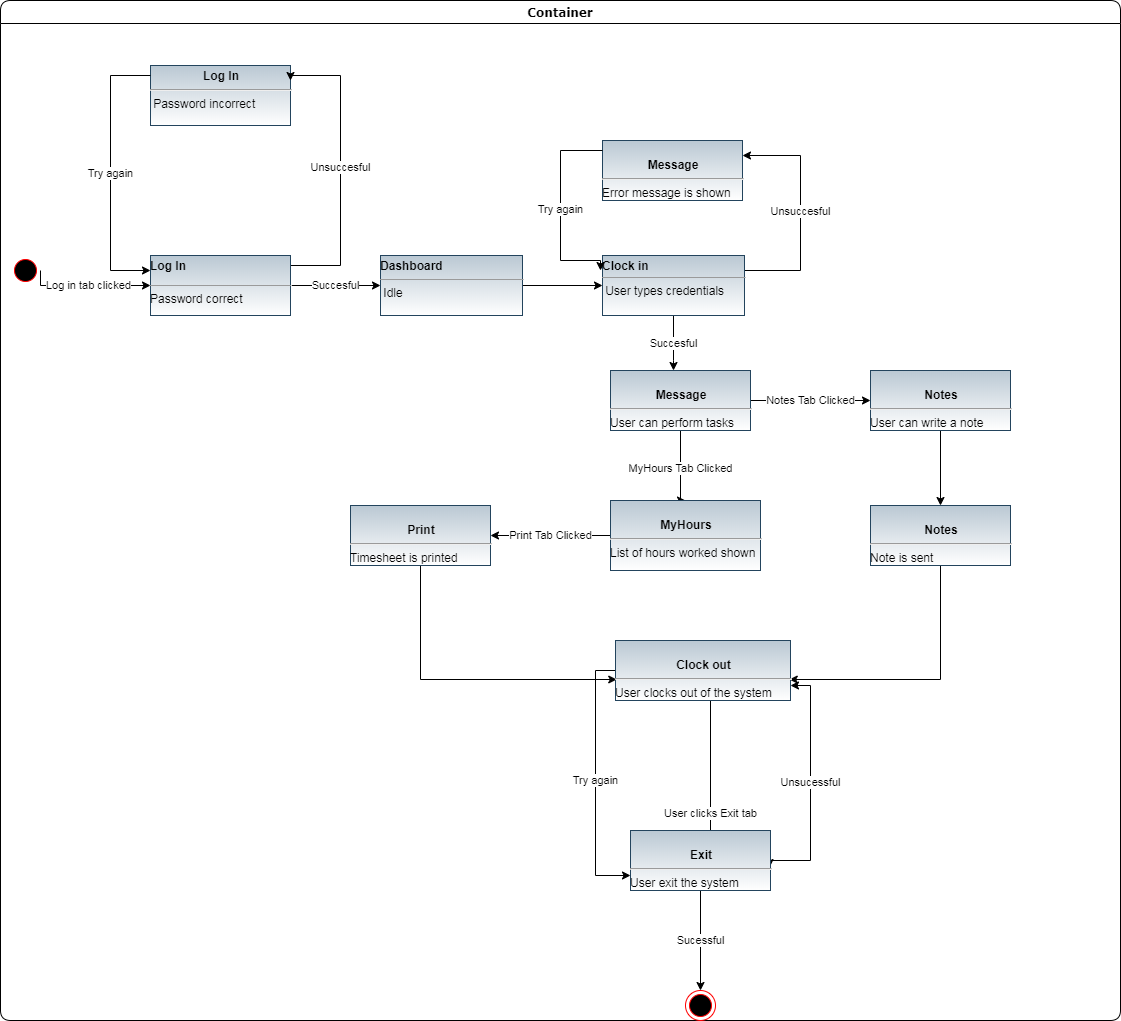

The diagram above was exported from draw.io. Its source (the exported page's mxGraphModel, read from the mxfile embedded in the PNG):
<mxGraphModel dx="1102" dy="1425" grid="1" gridSize="10" guides="1" tooltips="1" connect="1" arrows="1" fold="1" page="1" pageScale="1" pageWidth="1100" pageHeight="850" background="#ffffff" math="0" shadow="0">
  <root>
    <mxCell id="0" />
    <mxCell id="1" parent="0" />
    <mxCell id="2a3bc250acf0617d-7" value="Container" style="swimlane;whiteSpace=wrap;html=1;rounded=1;shadow=0;comic=0;labelBackgroundColor=none;strokeWidth=1;fontFamily=Verdana;fontSize=12;align=center;" parent="1" vertex="1">
      <mxGeometry x="60" y="-330" width="1120" height="1020" as="geometry" />
    </mxCell>
    <mxCell id="24f968d109e7d6b4-3" value="" style="ellipse;html=1;shape=endState;fillColor=#000000;strokeColor=#ff0000;rounded=1;shadow=0;comic=0;labelBackgroundColor=none;fontFamily=Verdana;fontSize=12;fontColor=#000000;align=center;" parent="2a3bc250acf0617d-7" vertex="1">
      <mxGeometry x="685" y="990" width="30" height="30" as="geometry" />
    </mxCell>
    <mxCell id="oEXR2UZ00CQCZZZ6__Bw-10" value="Log in tab clicked" style="edgeStyle=orthogonalEdgeStyle;rounded=0;orthogonalLoop=1;jettySize=auto;html=1;exitX=0.5;exitY=0;exitDx=0;exitDy=0;" edge="1" parent="2a3bc250acf0617d-7" source="2a3bc250acf0617d-3" target="oEXR2UZ00CQCZZZ6__Bw-2">
      <mxGeometry relative="1" as="geometry">
        <Array as="points">
          <mxPoint x="40" y="285" />
        </Array>
      </mxGeometry>
    </mxCell>
    <mxCell id="2a3bc250acf0617d-3" value="" style="ellipse;html=1;shape=startState;fillColor=#000000;strokeColor=#ff0000;rounded=1;shadow=0;comic=0;labelBackgroundColor=none;fontFamily=Verdana;fontSize=12;fontColor=#000000;align=center;direction=south;" parent="2a3bc250acf0617d-7" vertex="1">
      <mxGeometry x="10" y="255" width="30" height="30" as="geometry" />
    </mxCell>
    <mxCell id="oEXR2UZ00CQCZZZ6__Bw-24" value="MyHours Tab Clicked" style="edgeStyle=orthogonalEdgeStyle;rounded=0;orthogonalLoop=1;jettySize=auto;html=1;entryX=0.5;entryY=0;entryDx=0;entryDy=0;" edge="1" parent="2a3bc250acf0617d-7" source="oEXR2UZ00CQCZZZ6__Bw-9" target="oEXR2UZ00CQCZZZ6__Bw-7">
      <mxGeometry relative="1" as="geometry">
        <Array as="points">
          <mxPoint x="680" y="500" />
        </Array>
      </mxGeometry>
    </mxCell>
    <mxCell id="oEXR2UZ00CQCZZZ6__Bw-28" value="Notes Tab Clicked" style="edgeStyle=orthogonalEdgeStyle;rounded=0;orthogonalLoop=1;jettySize=auto;html=1;entryX=0;entryY=0.5;entryDx=0;entryDy=0;" edge="1" parent="2a3bc250acf0617d-7" source="oEXR2UZ00CQCZZZ6__Bw-9" target="oEXR2UZ00CQCZZZ6__Bw-6">
      <mxGeometry relative="1" as="geometry" />
    </mxCell>
    <mxCell id="oEXR2UZ00CQCZZZ6__Bw-9" value="&lt;p style=&quot;margin: 0px ; margin-top: 4px ; text-align: center&quot;&gt;&lt;br&gt;&lt;b&gt;Message&lt;/b&gt;&lt;/p&gt;&lt;hr&gt;User can perform tasks" style="verticalAlign=top;align=left;overflow=fill;fontSize=12;fontFamily=Helvetica;html=1;fillColor=#bac8d3;strokeColor=#23445d;gradientColor=#ffffff;" vertex="1" parent="2a3bc250acf0617d-7">
      <mxGeometry x="610" y="370" width="140" height="60" as="geometry" />
    </mxCell>
    <mxCell id="oEXR2UZ00CQCZZZ6__Bw-8" value="&lt;p style=&quot;margin: 0px ; margin-top: 4px ; text-align: center&quot;&gt;&lt;br&gt;&lt;b&gt;Message&lt;/b&gt;&lt;/p&gt;&lt;hr&gt;Error message is shown" style="verticalAlign=top;align=left;overflow=fill;fontSize=12;fontFamily=Helvetica;html=1;fillColor=#bac8d3;strokeColor=#23445d;gradientColor=#ffffff;" vertex="1" parent="2a3bc250acf0617d-7">
      <mxGeometry x="602" y="140" width="140" height="60" as="geometry" />
    </mxCell>
    <mxCell id="oEXR2UZ00CQCZZZ6__Bw-27" value="Print Tab Clicked" style="edgeStyle=orthogonalEdgeStyle;rounded=0;orthogonalLoop=1;jettySize=auto;html=1;" edge="1" parent="2a3bc250acf0617d-7" source="oEXR2UZ00CQCZZZ6__Bw-7" target="oEXR2UZ00CQCZZZ6__Bw-5">
      <mxGeometry relative="1" as="geometry">
        <Array as="points">
          <mxPoint x="560" y="535" />
          <mxPoint x="560" y="535" />
        </Array>
      </mxGeometry>
    </mxCell>
    <mxCell id="oEXR2UZ00CQCZZZ6__Bw-7" value="&lt;p style=&quot;margin: 0px ; margin-top: 4px ; text-align: center&quot;&gt;&lt;br&gt;&lt;b&gt;MyHours&lt;/b&gt;&lt;/p&gt;&lt;hr&gt;List of hours worked shown" style="verticalAlign=top;align=left;overflow=fill;fontSize=12;fontFamily=Helvetica;html=1;fillColor=#bac8d3;strokeColor=#23445d;gradientColor=#ffffff;" vertex="1" parent="2a3bc250acf0617d-7">
      <mxGeometry x="610" y="500" width="150" height="70" as="geometry" />
    </mxCell>
    <mxCell id="oEXR2UZ00CQCZZZ6__Bw-30" style="edgeStyle=orthogonalEdgeStyle;rounded=0;orthogonalLoop=1;jettySize=auto;html=1;" edge="1" parent="2a3bc250acf0617d-7" source="oEXR2UZ00CQCZZZ6__Bw-6" target="oEXR2UZ00CQCZZZ6__Bw-29">
      <mxGeometry relative="1" as="geometry" />
    </mxCell>
    <mxCell id="oEXR2UZ00CQCZZZ6__Bw-6" value="&lt;p style=&quot;margin: 0px ; margin-top: 4px ; text-align: center&quot;&gt;&lt;br&gt;&lt;b&gt;Notes&lt;/b&gt;&lt;/p&gt;&lt;hr&gt;User can write a note" style="verticalAlign=top;align=left;overflow=fill;fontSize=12;fontFamily=Helvetica;html=1;fillColor=#bac8d3;strokeColor=#23445d;gradientColor=#ffffff;" vertex="1" parent="2a3bc250acf0617d-7">
      <mxGeometry x="870" y="370" width="140" height="60" as="geometry" />
    </mxCell>
    <mxCell id="oEXR2UZ00CQCZZZ6__Bw-33" style="edgeStyle=orthogonalEdgeStyle;rounded=0;orthogonalLoop=1;jettySize=auto;html=1;entryX=0.007;entryY=0.65;entryDx=0;entryDy=0;entryPerimeter=0;" edge="1" parent="2a3bc250acf0617d-7" source="oEXR2UZ00CQCZZZ6__Bw-5" target="oEXR2UZ00CQCZZZ6__Bw-31">
      <mxGeometry relative="1" as="geometry">
        <Array as="points">
          <mxPoint x="420" y="679" />
        </Array>
      </mxGeometry>
    </mxCell>
    <mxCell id="oEXR2UZ00CQCZZZ6__Bw-5" value="&lt;p style=&quot;margin: 0px ; margin-top: 4px ; text-align: center&quot;&gt;&lt;br&gt;&lt;b&gt;Print&lt;/b&gt;&lt;/p&gt;&lt;hr&gt;Timesheet is printed" style="verticalAlign=top;align=left;overflow=fill;fontSize=12;fontFamily=Helvetica;html=1;fillColor=#bac8d3;strokeColor=#23445d;gradientColor=#ffffff;" vertex="1" parent="2a3bc250acf0617d-7">
      <mxGeometry x="350" y="505" width="140" height="60" as="geometry" />
    </mxCell>
    <mxCell id="oEXR2UZ00CQCZZZ6__Bw-18" value="" style="edgeStyle=orthogonalEdgeStyle;rounded=0;orthogonalLoop=1;jettySize=auto;html=1;" edge="1" parent="2a3bc250acf0617d-7" source="oEXR2UZ00CQCZZZ6__Bw-4" target="oEXR2UZ00CQCZZZ6__Bw-17">
      <mxGeometry relative="1" as="geometry" />
    </mxCell>
    <mxCell id="oEXR2UZ00CQCZZZ6__Bw-4" value="&lt;p style=&quot;margin: 0px ; margin-top: 4px ; text-align: center&quot;&gt;&lt;/p&gt;&lt;div style=&quot;height: 2px&quot;&gt;&lt;b&gt;Dashboard&lt;/b&gt;&lt;/div&gt;&lt;div style=&quot;height: 2px&quot;&gt;&lt;b&gt;&lt;br&gt;&lt;/b&gt;&lt;/div&gt;&lt;div style=&quot;height: 2px&quot;&gt;&lt;b&gt;&lt;br&gt;&lt;/b&gt;&lt;/div&gt;&lt;div style=&quot;height: 2px&quot;&gt;&lt;b&gt;&lt;br&gt;&lt;/b&gt;&lt;/div&gt;&lt;div style=&quot;height: 2px&quot;&gt;&lt;b&gt;&lt;br&gt;&lt;/b&gt;&lt;/div&gt;&lt;div style=&quot;height: 2px&quot;&gt;&lt;b&gt;&lt;br&gt;&lt;/b&gt;&lt;/div&gt;&lt;div style=&quot;height: 2px&quot;&gt;&lt;b&gt;&lt;br&gt;&lt;/b&gt;&lt;/div&gt;&lt;hr size=&quot;1&quot;&gt;&lt;div style=&quot;height: 2px&quot;&gt;&amp;nbsp;Idle&lt;/div&gt;" style="verticalAlign=top;align=left;overflow=fill;fontSize=12;fontFamily=Helvetica;html=1;fillColor=#bac8d3;strokeColor=#23445d;gradientColor=#ffffff;" vertex="1" parent="2a3bc250acf0617d-7">
      <mxGeometry x="380" y="255" width="142" height="60" as="geometry" />
    </mxCell>
    <mxCell id="oEXR2UZ00CQCZZZ6__Bw-19" value="Unsuccesful" style="edgeStyle=orthogonalEdgeStyle;rounded=0;orthogonalLoop=1;jettySize=auto;html=1;entryX=1;entryY=0.25;entryDx=0;entryDy=0;" edge="1" parent="2a3bc250acf0617d-7" source="oEXR2UZ00CQCZZZ6__Bw-17" target="oEXR2UZ00CQCZZZ6__Bw-8">
      <mxGeometry relative="1" as="geometry">
        <Array as="points">
          <mxPoint x="800" y="270" />
          <mxPoint x="800" y="155" />
        </Array>
      </mxGeometry>
    </mxCell>
    <mxCell id="oEXR2UZ00CQCZZZ6__Bw-22" value="Succesful" style="edgeStyle=orthogonalEdgeStyle;rounded=0;orthogonalLoop=1;jettySize=auto;html=1;" edge="1" parent="2a3bc250acf0617d-7" source="oEXR2UZ00CQCZZZ6__Bw-17" target="oEXR2UZ00CQCZZZ6__Bw-9">
      <mxGeometry relative="1" as="geometry">
        <Array as="points">
          <mxPoint x="673" y="360" />
          <mxPoint x="673" y="360" />
        </Array>
      </mxGeometry>
    </mxCell>
    <mxCell id="oEXR2UZ00CQCZZZ6__Bw-17" value="&lt;p style=&quot;margin: 0px ; margin-top: 4px ; text-align: center&quot;&gt;&lt;/p&gt;&lt;div style=&quot;height: 2px&quot;&gt;&lt;b&gt;Clock in&lt;/b&gt;&lt;/div&gt;&lt;div style=&quot;height: 2px&quot;&gt;&lt;b&gt;&lt;br&gt;&lt;/b&gt;&lt;/div&gt;&lt;div style=&quot;height: 2px&quot;&gt;&lt;b&gt;&lt;br&gt;&lt;/b&gt;&lt;/div&gt;&lt;div style=&quot;height: 2px&quot;&gt;&lt;b&gt;&lt;br&gt;&lt;/b&gt;&lt;/div&gt;&lt;div style=&quot;height: 2px&quot;&gt;&lt;b&gt;&lt;br&gt;&lt;/b&gt;&lt;/div&gt;&lt;div style=&quot;height: 2px&quot;&gt;&lt;b&gt;&lt;br&gt;&lt;/b&gt;&lt;/div&gt;&lt;hr size=&quot;1&quot;&gt;&lt;div style=&quot;height: 2px&quot;&gt;&amp;nbsp;User types credentials&lt;/div&gt;" style="verticalAlign=top;align=left;overflow=fill;fontSize=12;fontFamily=Helvetica;html=1;fillColor=#bac8d3;strokeColor=#23445d;gradientColor=#ffffff;" vertex="1" parent="2a3bc250acf0617d-7">
      <mxGeometry x="602" y="255" width="142" height="60" as="geometry" />
    </mxCell>
    <mxCell id="oEXR2UZ00CQCZZZ6__Bw-3" value="&lt;p style=&quot;margin: 0px ; margin-top: 4px ; text-align: center&quot;&gt;&lt;b&gt;Log In&lt;/b&gt;&lt;/p&gt;&lt;hr&gt;&amp;nbsp;Password incorrect" style="verticalAlign=top;align=left;overflow=fill;fontSize=12;fontFamily=Helvetica;html=1;fillColor=#bac8d3;strokeColor=#23445d;gradientColor=#ffffff;" vertex="1" parent="2a3bc250acf0617d-7">
      <mxGeometry x="150" y="65" width="140" height="60" as="geometry" />
    </mxCell>
    <mxCell id="oEXR2UZ00CQCZZZ6__Bw-12" value="Unsuccesful" style="edgeStyle=orthogonalEdgeStyle;rounded=0;orthogonalLoop=1;jettySize=auto;html=1;entryX=1;entryY=0.25;entryDx=0;entryDy=0;" edge="1" parent="2a3bc250acf0617d-7" source="oEXR2UZ00CQCZZZ6__Bw-2" target="oEXR2UZ00CQCZZZ6__Bw-3">
      <mxGeometry relative="1" as="geometry">
        <Array as="points">
          <mxPoint x="340" y="265" />
          <mxPoint x="340" y="75" />
          <mxPoint x="290" y="75" />
        </Array>
      </mxGeometry>
    </mxCell>
    <mxCell id="oEXR2UZ00CQCZZZ6__Bw-16" value="Succesful" style="edgeStyle=orthogonalEdgeStyle;rounded=0;orthogonalLoop=1;jettySize=auto;html=1;entryX=0;entryY=0.5;entryDx=0;entryDy=0;" edge="1" parent="2a3bc250acf0617d-7" source="oEXR2UZ00CQCZZZ6__Bw-2" target="oEXR2UZ00CQCZZZ6__Bw-4">
      <mxGeometry relative="1" as="geometry" />
    </mxCell>
    <mxCell id="oEXR2UZ00CQCZZZ6__Bw-2" value="&lt;p style=&quot;margin: 0px ; margin-top: 4px ; text-align: center&quot;&gt;&lt;/p&gt;&lt;div style=&quot;height: 2px&quot;&gt;&lt;b&gt;Log In&lt;/b&gt;&lt;/div&gt;&lt;div style=&quot;height: 2px&quot;&gt;&lt;b&gt;&amp;nbsp; &amp;nbsp;&amp;nbsp;&lt;/b&gt;&lt;/div&gt;&lt;div style=&quot;height: 2px&quot;&gt;&lt;b&gt;&lt;br&gt;&lt;/b&gt;&lt;/div&gt;&lt;div style=&quot;height: 2px&quot;&gt;&lt;b&gt;&lt;br&gt;&lt;/b&gt;&lt;/div&gt;&lt;div style=&quot;height: 2px&quot;&gt;&lt;b&gt;&lt;br&gt;&lt;/b&gt;&lt;/div&gt;&lt;div style=&quot;height: 2px&quot;&gt;&lt;b&gt;&lt;br&gt;&lt;/b&gt;&lt;/div&gt;&lt;div style=&quot;height: 2px&quot;&gt;&lt;b&gt;&lt;br&gt;&lt;/b&gt;&lt;/div&gt;&lt;div style=&quot;height: 2px&quot;&gt;&lt;b&gt;&lt;br&gt;&lt;/b&gt;&lt;/div&gt;&lt;div style=&quot;height: 2px&quot;&gt;&lt;b&gt;&lt;br&gt;&lt;/b&gt;&lt;/div&gt;&lt;div style=&quot;height: 2px&quot;&gt;&lt;b&gt;&lt;br&gt;&lt;/b&gt;&lt;/div&gt;&lt;hr size=&quot;1&quot;&gt;Password correct&lt;br&gt;&lt;div style=&quot;height: 2px&quot;&gt;&lt;/div&gt;" style="verticalAlign=top;align=left;overflow=fill;fontSize=12;fontFamily=Helvetica;html=1;fillColor=#bac8d3;strokeColor=#23445d;gradientColor=#ffffff;" vertex="1" parent="2a3bc250acf0617d-7">
      <mxGeometry x="150" y="255" width="140" height="60" as="geometry" />
    </mxCell>
    <mxCell id="oEXR2UZ00CQCZZZ6__Bw-13" value="Try again" style="edgeStyle=orthogonalEdgeStyle;rounded=0;orthogonalLoop=1;jettySize=auto;html=1;entryX=0;entryY=0.25;entryDx=0;entryDy=0;" edge="1" parent="2a3bc250acf0617d-7" source="oEXR2UZ00CQCZZZ6__Bw-3" target="oEXR2UZ00CQCZZZ6__Bw-2">
      <mxGeometry relative="1" as="geometry">
        <mxPoint x="140" y="225" as="targetPoint" />
        <Array as="points">
          <mxPoint x="110" y="75" />
          <mxPoint x="110" y="270" />
        </Array>
      </mxGeometry>
    </mxCell>
    <mxCell id="oEXR2UZ00CQCZZZ6__Bw-32" style="edgeStyle=orthogonalEdgeStyle;rounded=0;orthogonalLoop=1;jettySize=auto;html=1;entryX=0.993;entryY=0.65;entryDx=0;entryDy=0;entryPerimeter=0;" edge="1" parent="2a3bc250acf0617d-7" source="oEXR2UZ00CQCZZZ6__Bw-29" target="oEXR2UZ00CQCZZZ6__Bw-31">
      <mxGeometry relative="1" as="geometry">
        <Array as="points">
          <mxPoint x="940" y="679" />
        </Array>
      </mxGeometry>
    </mxCell>
    <mxCell id="oEXR2UZ00CQCZZZ6__Bw-29" value="&lt;p style=&quot;margin: 0px ; margin-top: 4px ; text-align: center&quot;&gt;&lt;br&gt;&lt;b&gt;Notes&lt;/b&gt;&lt;/p&gt;&lt;hr&gt;Note is sent" style="verticalAlign=top;align=left;overflow=fill;fontSize=12;fontFamily=Helvetica;html=1;fillColor=#bac8d3;strokeColor=#23445d;gradientColor=#ffffff;" vertex="1" parent="2a3bc250acf0617d-7">
      <mxGeometry x="870" y="505" width="140" height="60" as="geometry" />
    </mxCell>
    <mxCell id="oEXR2UZ00CQCZZZ6__Bw-37" value="User clicks Exit tab" style="edgeStyle=orthogonalEdgeStyle;rounded=0;orthogonalLoop=1;jettySize=auto;html=1;entryX=0.993;entryY=0.617;entryDx=0;entryDy=0;entryPerimeter=0;" edge="1" parent="2a3bc250acf0617d-7" source="oEXR2UZ00CQCZZZ6__Bw-31" target="oEXR2UZ00CQCZZZ6__Bw-36">
      <mxGeometry relative="1" as="geometry">
        <mxPoint x="780" y="870" as="targetPoint" />
        <Array as="points">
          <mxPoint x="710" y="830" />
          <mxPoint x="769" y="830" />
        </Array>
      </mxGeometry>
    </mxCell>
    <mxCell id="oEXR2UZ00CQCZZZ6__Bw-44" value="Try again" style="edgeStyle=orthogonalEdgeStyle;rounded=0;orthogonalLoop=1;jettySize=auto;html=1;entryX=0;entryY=0.75;entryDx=0;entryDy=0;" edge="1" parent="2a3bc250acf0617d-7" source="oEXR2UZ00CQCZZZ6__Bw-31" target="oEXR2UZ00CQCZZZ6__Bw-36">
      <mxGeometry relative="1" as="geometry">
        <Array as="points">
          <mxPoint x="595" y="670" />
          <mxPoint x="595" y="875" />
        </Array>
      </mxGeometry>
    </mxCell>
    <mxCell id="oEXR2UZ00CQCZZZ6__Bw-31" value="&lt;p style=&quot;margin: 0px ; margin-top: 4px ; text-align: center&quot;&gt;&lt;br&gt;&lt;b&gt;Clock out&lt;/b&gt;&lt;/p&gt;&lt;hr&gt;User clocks out of the system" style="verticalAlign=top;align=left;overflow=fill;fontSize=12;fontFamily=Helvetica;html=1;fillColor=#bac8d3;strokeColor=#23445d;gradientColor=#ffffff;" vertex="1" parent="2a3bc250acf0617d-7">
      <mxGeometry x="615" y="640" width="175" height="60" as="geometry" />
    </mxCell>
    <mxCell id="oEXR2UZ00CQCZZZ6__Bw-39" value="Sucessful" style="edgeStyle=orthogonalEdgeStyle;rounded=0;orthogonalLoop=1;jettySize=auto;html=1;entryX=0.5;entryY=0;entryDx=0;entryDy=0;" edge="1" parent="2a3bc250acf0617d-7" source="oEXR2UZ00CQCZZZ6__Bw-36" target="24f968d109e7d6b4-3">
      <mxGeometry relative="1" as="geometry" />
    </mxCell>
    <mxCell id="oEXR2UZ00CQCZZZ6__Bw-43" value="Unsucessful" style="edgeStyle=orthogonalEdgeStyle;rounded=0;orthogonalLoop=1;jettySize=auto;html=1;entryX=1;entryY=0.75;entryDx=0;entryDy=0;" edge="1" parent="2a3bc250acf0617d-7" source="oEXR2UZ00CQCZZZ6__Bw-36" target="oEXR2UZ00CQCZZZ6__Bw-31">
      <mxGeometry relative="1" as="geometry">
        <Array as="points">
          <mxPoint x="810" y="860" />
          <mxPoint x="810" y="685" />
        </Array>
      </mxGeometry>
    </mxCell>
    <mxCell id="oEXR2UZ00CQCZZZ6__Bw-36" value="&lt;p style=&quot;margin: 0px ; margin-top: 4px ; text-align: center&quot;&gt;&lt;br&gt;&lt;b&gt;Exit&lt;/b&gt;&lt;/p&gt;&lt;hr&gt;User exit the system" style="verticalAlign=top;align=left;overflow=fill;fontSize=12;fontFamily=Helvetica;html=1;fillColor=#bac8d3;strokeColor=#23445d;gradientColor=#ffffff;" vertex="1" parent="2a3bc250acf0617d-7">
      <mxGeometry x="630" y="830" width="140" height="60" as="geometry" />
    </mxCell>
    <mxCell id="oEXR2UZ00CQCZZZ6__Bw-21" value="Try again" style="edgeStyle=orthogonalEdgeStyle;rounded=0;orthogonalLoop=1;jettySize=auto;html=1;" edge="1" parent="1" source="oEXR2UZ00CQCZZZ6__Bw-8">
      <mxGeometry relative="1" as="geometry">
        <mxPoint x="660" y="-60" as="targetPoint" />
        <Array as="points">
          <mxPoint x="620" y="-180" />
          <mxPoint x="620" y="-70" />
          <mxPoint x="660" y="-70" />
        </Array>
      </mxGeometry>
    </mxCell>
  </root>
</mxGraphModel>